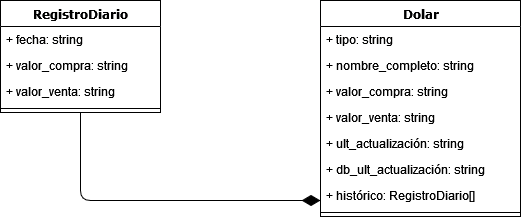

The diagram above was exported from draw.io. Its source (the exported page's mxGraphModel, read from the mxfile embedded in the PNG):
<mxGraphModel dx="875" dy="472" grid="1" gridSize="10" guides="1" tooltips="1" connect="1" arrows="1" fold="1" page="1" pageScale="1" pageWidth="1100" pageHeight="850" background="none" math="0" shadow="0">
  <root>
    <mxCell id="0" />
    <mxCell id="1" parent="0" />
    <mxCell id="78961159f06e98e8-17" value="RegistroDiario" style="swimlane;html=1;fontStyle=1;align=center;verticalAlign=top;childLayout=stackLayout;horizontal=1;startSize=26;horizontalStack=0;resizeParent=1;resizeLast=0;collapsible=1;marginBottom=0;swimlaneFillColor=#ffffff;rounded=0;shadow=0;comic=0;labelBackgroundColor=none;strokeWidth=1;fillColor=none;fontFamily=Verdana;fontSize=12" parent="1" vertex="1">
      <mxGeometry x="110" y="90" width="160" height="112" as="geometry" />
    </mxCell>
    <mxCell id="78961159f06e98e8-21" value="&lt;div&gt;+ fecha: string&lt;/div&gt;&lt;div&gt;&lt;br&gt;&lt;/div&gt;" style="text;html=1;strokeColor=none;fillColor=none;align=left;verticalAlign=top;spacingLeft=4;spacingRight=4;whiteSpace=wrap;overflow=hidden;rotatable=0;points=[[0,0.5],[1,0.5]];portConstraint=eastwest;" parent="78961159f06e98e8-17" vertex="1">
      <mxGeometry y="26" width="160" height="26" as="geometry" />
    </mxCell>
    <mxCell id="78961159f06e98e8-23" value="+ valor_compra: string" style="text;html=1;strokeColor=none;fillColor=none;align=left;verticalAlign=top;spacingLeft=4;spacingRight=4;whiteSpace=wrap;overflow=hidden;rotatable=0;points=[[0,0.5],[1,0.5]];portConstraint=eastwest;" parent="78961159f06e98e8-17" vertex="1">
      <mxGeometry y="52" width="160" height="26" as="geometry" />
    </mxCell>
    <mxCell id="78961159f06e98e8-25" value="+ valor_venta: string " style="text;html=1;strokeColor=none;fillColor=none;align=left;verticalAlign=top;spacingLeft=4;spacingRight=4;whiteSpace=wrap;overflow=hidden;rotatable=0;points=[[0,0.5],[1,0.5]];portConstraint=eastwest;" parent="78961159f06e98e8-17" vertex="1">
      <mxGeometry y="78" width="160" height="26" as="geometry" />
    </mxCell>
    <mxCell id="78961159f06e98e8-19" value="" style="line;html=1;strokeWidth=1;fillColor=none;align=left;verticalAlign=middle;spacingTop=-1;spacingLeft=3;spacingRight=3;rotatable=0;labelPosition=right;points=[];portConstraint=eastwest;" parent="78961159f06e98e8-17" vertex="1">
      <mxGeometry y="104" width="160" height="8" as="geometry" />
    </mxCell>
    <mxCell id="78961159f06e98e8-30" value="Dolar" style="swimlane;html=1;fontStyle=1;align=center;verticalAlign=top;childLayout=stackLayout;horizontal=1;startSize=26;horizontalStack=0;resizeParent=1;resizeLast=0;collapsible=1;marginBottom=0;swimlaneFillColor=#ffffff;rounded=0;shadow=0;comic=0;labelBackgroundColor=none;strokeWidth=1;fillColor=none;fontFamily=Verdana;fontSize=12" parent="1" vertex="1">
      <mxGeometry x="430" y="90" width="200" height="216" as="geometry" />
    </mxCell>
    <mxCell id="78961159f06e98e8-31" value="&lt;div&gt;+ tipo: string&lt;span style=&quot;white-space: pre;&quot;&gt; &lt;br&gt;&lt;/span&gt;&lt;/div&gt;&lt;div&gt;&lt;span style=&quot;white-space: pre;&quot;&gt;&lt;br&gt;&lt;/span&gt;&lt;/div&gt;&lt;div&gt;&lt;span style=&quot;white-space: pre;&quot;&gt;&lt;br&gt;&lt;/span&gt;&lt;/div&gt;&lt;br&gt;" style="text;html=1;strokeColor=none;fillColor=none;align=left;verticalAlign=top;spacingLeft=4;spacingRight=4;whiteSpace=wrap;overflow=hidden;rotatable=0;points=[[0,0.5],[1,0.5]];portConstraint=eastwest;" parent="78961159f06e98e8-30" vertex="1">
      <mxGeometry y="26" width="200" height="26" as="geometry" />
    </mxCell>
    <mxCell id="78961159f06e98e8-32" value="+ nombre_completo: string" style="text;html=1;strokeColor=none;fillColor=none;align=left;verticalAlign=top;spacingLeft=4;spacingRight=4;whiteSpace=wrap;overflow=hidden;rotatable=0;points=[[0,0.5],[1,0.5]];portConstraint=eastwest;" parent="78961159f06e98e8-30" vertex="1">
      <mxGeometry y="52" width="200" height="26" as="geometry" />
    </mxCell>
    <mxCell id="78961159f06e98e8-34" value="+ valor_compra: string" style="text;html=1;strokeColor=none;fillColor=none;align=left;verticalAlign=top;spacingLeft=4;spacingRight=4;whiteSpace=wrap;overflow=hidden;rotatable=0;points=[[0,0.5],[1,0.5]];portConstraint=eastwest;" parent="78961159f06e98e8-30" vertex="1">
      <mxGeometry y="78" width="200" height="26" as="geometry" />
    </mxCell>
    <mxCell id="78961159f06e98e8-36" value="+ valor_venta: string" style="text;html=1;strokeColor=none;fillColor=none;align=left;verticalAlign=top;spacingLeft=4;spacingRight=4;whiteSpace=wrap;overflow=hidden;rotatable=0;points=[[0,0.5],[1,0.5]];portConstraint=eastwest;" parent="78961159f06e98e8-30" vertex="1">
      <mxGeometry y="104" width="200" height="26" as="geometry" />
    </mxCell>
    <mxCell id="78961159f06e98e8-37" value="+ ult_actualización: string" style="text;html=1;strokeColor=none;fillColor=none;align=left;verticalAlign=top;spacingLeft=4;spacingRight=4;whiteSpace=wrap;overflow=hidden;rotatable=0;points=[[0,0.5],[1,0.5]];portConstraint=eastwest;" parent="78961159f06e98e8-30" vertex="1">
      <mxGeometry y="130" width="200" height="26" as="geometry" />
    </mxCell>
    <mxCell id="Dz5UGM8V1J7c5bLbW7gH-2" value="+ db_ult_actualización: string" style="text;html=1;strokeColor=none;fillColor=none;align=left;verticalAlign=top;spacingLeft=4;spacingRight=4;whiteSpace=wrap;overflow=hidden;rotatable=0;points=[[0,0.5],[1,0.5]];portConstraint=eastwest;" vertex="1" parent="78961159f06e98e8-30">
      <mxGeometry y="156" width="200" height="26" as="geometry" />
    </mxCell>
    <mxCell id="Dz5UGM8V1J7c5bLbW7gH-3" value="+ histórico: RegistroDiario[]" style="text;html=1;strokeColor=none;fillColor=none;align=left;verticalAlign=top;spacingLeft=4;spacingRight=4;whiteSpace=wrap;overflow=hidden;rotatable=0;points=[[0,0.5],[1,0.5]];portConstraint=eastwest;" vertex="1" parent="78961159f06e98e8-30">
      <mxGeometry y="182" width="200" height="26" as="geometry" />
    </mxCell>
    <mxCell id="78961159f06e98e8-38" value="" style="line;html=1;strokeWidth=1;fillColor=none;align=left;verticalAlign=middle;spacingTop=-1;spacingLeft=3;spacingRight=3;rotatable=0;labelPosition=right;points=[];portConstraint=eastwest;" parent="78961159f06e98e8-30" vertex="1">
      <mxGeometry y="208" width="200" height="8" as="geometry" />
    </mxCell>
    <mxCell id="78961159f06e98e8-121" style="edgeStyle=elbowEdgeStyle;html=1;labelBackgroundColor=none;startFill=0;startSize=8;endArrow=diamondThin;endFill=1;endSize=16;fontFamily=Verdana;fontSize=12;elbow=vertical;" parent="1" source="78961159f06e98e8-17" target="78961159f06e98e8-30" edge="1">
      <mxGeometry relative="1" as="geometry">
        <mxPoint x="250" y="259.88235294117635" as="sourcePoint" />
        <Array as="points">
          <mxPoint x="340" y="290" />
        </Array>
      </mxGeometry>
    </mxCell>
  </root>
</mxGraphModel>